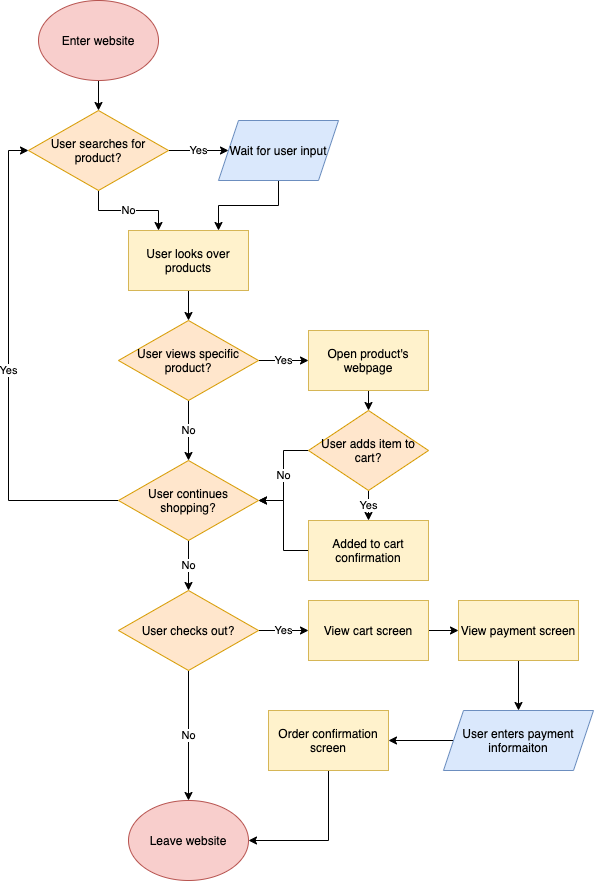

The diagram above was exported from draw.io. Its source (the exported page's mxGraphModel, read from the mxfile embedded in the PNG):
<mxGraphModel dx="355" dy="419" grid="1" gridSize="10" guides="1" tooltips="1" connect="1" arrows="1" fold="1" page="1" pageScale="1" pageWidth="850" pageHeight="1100" math="0" shadow="0">
  <root>
    <mxCell id="0" />
    <mxCell id="1" parent="0" />
    <mxCell id="4" style="edgeStyle=orthogonalEdgeStyle;rounded=0;orthogonalLoop=1;jettySize=auto;html=1;exitX=0.5;exitY=1;exitDx=0;exitDy=0;entryX=0.5;entryY=0;entryDx=0;entryDy=0;" edge="1" parent="1" source="2" target="3">
      <mxGeometry relative="1" as="geometry" />
    </mxCell>
    <mxCell id="2" value="&lt;font color=&quot;#000000&quot;&gt;Enter website&lt;/font&gt;" style="ellipse;whiteSpace=wrap;html=1;fillColor=#f8cecc;strokeColor=#b85450;" vertex="1" parent="1">
      <mxGeometry x="140" y="150" width="120" height="80" as="geometry" />
    </mxCell>
    <mxCell id="6" value="Yes" style="edgeStyle=orthogonalEdgeStyle;rounded=0;orthogonalLoop=1;jettySize=auto;html=1;exitX=1;exitY=0.5;exitDx=0;exitDy=0;entryX=0;entryY=0.5;entryDx=0;entryDy=0;fontColor=#000000;" edge="1" parent="1" source="3" target="5">
      <mxGeometry relative="1" as="geometry" />
    </mxCell>
    <mxCell id="8" value="&lt;font&gt;No&lt;/font&gt;" style="edgeStyle=orthogonalEdgeStyle;rounded=0;orthogonalLoop=1;jettySize=auto;html=1;exitX=0.5;exitY=1;exitDx=0;exitDy=0;entryX=0.25;entryY=0;entryDx=0;entryDy=0;fontColor=#000000;" edge="1" parent="1" source="3" target="7">
      <mxGeometry relative="1" as="geometry" />
    </mxCell>
    <mxCell id="3" value="&lt;font color=&quot;#000000&quot;&gt;User searches for product?&lt;/font&gt;" style="rhombus;whiteSpace=wrap;html=1;fillColor=#ffe6cc;strokeColor=#d79b00;" vertex="1" parent="1">
      <mxGeometry x="130" y="260" width="140" height="80" as="geometry" />
    </mxCell>
    <mxCell id="9" style="edgeStyle=orthogonalEdgeStyle;rounded=0;orthogonalLoop=1;jettySize=auto;html=1;exitX=0.5;exitY=1;exitDx=0;exitDy=0;entryX=0.75;entryY=0;entryDx=0;entryDy=0;fontColor=#000000;" edge="1" parent="1" source="5" target="7">
      <mxGeometry relative="1" as="geometry" />
    </mxCell>
    <mxCell id="5" value="Wait for user input" style="shape=parallelogram;perimeter=parallelogramPerimeter;whiteSpace=wrap;html=1;fixedSize=1;fillColor=#dae8fc;strokeColor=#6c8ebf;fontColor=#000000;" vertex="1" parent="1">
      <mxGeometry x="320" y="270" width="120" height="60" as="geometry" />
    </mxCell>
    <mxCell id="11" style="edgeStyle=orthogonalEdgeStyle;rounded=0;orthogonalLoop=1;jettySize=auto;html=1;exitX=0.5;exitY=1;exitDx=0;exitDy=0;entryX=0.5;entryY=0;entryDx=0;entryDy=0;fontColor=#000000;" edge="1" parent="1" source="7" target="10">
      <mxGeometry relative="1" as="geometry" />
    </mxCell>
    <mxCell id="7" value="User looks over products" style="rounded=0;whiteSpace=wrap;html=1;fillColor=#fff2cc;strokeColor=#d6b656;fontColor=#000000;" vertex="1" parent="1">
      <mxGeometry x="230" y="380" width="120" height="60" as="geometry" />
    </mxCell>
    <mxCell id="13" value="&lt;font&gt;Yes&lt;/font&gt;" style="edgeStyle=orthogonalEdgeStyle;rounded=0;orthogonalLoop=1;jettySize=auto;html=1;exitX=1;exitY=0.5;exitDx=0;exitDy=0;entryX=0;entryY=0.5;entryDx=0;entryDy=0;fontColor=#000000;" edge="1" parent="1" source="10" target="12">
      <mxGeometry relative="1" as="geometry" />
    </mxCell>
    <mxCell id="19" value="&lt;font&gt;No&lt;/font&gt;" style="edgeStyle=orthogonalEdgeStyle;rounded=0;orthogonalLoop=1;jettySize=auto;html=1;exitX=0.5;exitY=1;exitDx=0;exitDy=0;entryX=0.5;entryY=0;entryDx=0;entryDy=0;fontColor=#000000;" edge="1" parent="1" source="10" target="18">
      <mxGeometry relative="1" as="geometry" />
    </mxCell>
    <mxCell id="10" value="User views specific product?" style="rhombus;whiteSpace=wrap;html=1;fillColor=#ffe6cc;strokeColor=#d79b00;fontColor=#000000;" vertex="1" parent="1">
      <mxGeometry x="220" y="470" width="140" height="80" as="geometry" />
    </mxCell>
    <mxCell id="15" style="edgeStyle=orthogonalEdgeStyle;rounded=0;orthogonalLoop=1;jettySize=auto;html=1;exitX=0.5;exitY=1;exitDx=0;exitDy=0;entryX=0.5;entryY=0;entryDx=0;entryDy=0;fontColor=#000000;" edge="1" parent="1" source="12" target="14">
      <mxGeometry relative="1" as="geometry" />
    </mxCell>
    <mxCell id="12" value="&lt;font color=&quot;#000000&quot;&gt;Open product's webpage&lt;/font&gt;" style="rounded=0;whiteSpace=wrap;html=1;fillColor=#fff2cc;strokeColor=#d6b656;" vertex="1" parent="1">
      <mxGeometry x="410" y="480" width="120" height="60" as="geometry" />
    </mxCell>
    <mxCell id="17" value="&lt;font&gt;Yes&lt;/font&gt;" style="edgeStyle=orthogonalEdgeStyle;rounded=0;orthogonalLoop=1;jettySize=auto;html=1;exitX=0.5;exitY=1;exitDx=0;exitDy=0;entryX=0.5;entryY=0;entryDx=0;entryDy=0;fontColor=#000000;" edge="1" parent="1" source="14" target="16">
      <mxGeometry relative="1" as="geometry" />
    </mxCell>
    <mxCell id="20" value="&lt;font&gt;No&lt;/font&gt;" style="edgeStyle=orthogonalEdgeStyle;rounded=0;orthogonalLoop=1;jettySize=auto;html=1;exitX=0;exitY=0.5;exitDx=0;exitDy=0;entryX=1;entryY=0.5;entryDx=0;entryDy=0;fontColor=#000000;" edge="1" parent="1" source="14" target="18">
      <mxGeometry relative="1" as="geometry" />
    </mxCell>
    <mxCell id="14" value="&lt;font color=&quot;#000000&quot;&gt;User adds item to cart?&lt;/font&gt;" style="rhombus;whiteSpace=wrap;html=1;fillColor=#ffe6cc;strokeColor=#d79b00;" vertex="1" parent="1">
      <mxGeometry x="410" y="560" width="120" height="80" as="geometry" />
    </mxCell>
    <mxCell id="21" style="edgeStyle=orthogonalEdgeStyle;rounded=0;orthogonalLoop=1;jettySize=auto;html=1;exitX=0;exitY=0.5;exitDx=0;exitDy=0;entryX=1;entryY=0.5;entryDx=0;entryDy=0;fontColor=#000000;" edge="1" parent="1" source="16" target="18">
      <mxGeometry relative="1" as="geometry" />
    </mxCell>
    <mxCell id="16" value="&lt;font color=&quot;#000000&quot;&gt;Added to cart confirmation&lt;/font&gt;" style="rounded=0;whiteSpace=wrap;html=1;fillColor=#fff2cc;strokeColor=#d6b656;" vertex="1" parent="1">
      <mxGeometry x="410" y="670" width="120" height="60" as="geometry" />
    </mxCell>
    <mxCell id="22" value="&lt;font&gt;Yes&lt;/font&gt;" style="edgeStyle=orthogonalEdgeStyle;rounded=0;orthogonalLoop=1;jettySize=auto;html=1;exitX=0;exitY=0.5;exitDx=0;exitDy=0;entryX=0;entryY=0.5;entryDx=0;entryDy=0;fontColor=#000000;" edge="1" parent="1" source="18" target="3">
      <mxGeometry relative="1" as="geometry" />
    </mxCell>
    <mxCell id="24" value="&lt;font&gt;No&lt;/font&gt;" style="edgeStyle=orthogonalEdgeStyle;rounded=0;orthogonalLoop=1;jettySize=auto;html=1;exitX=0.5;exitY=1;exitDx=0;exitDy=0;entryX=0.5;entryY=0;entryDx=0;entryDy=0;fontColor=#000000;" edge="1" parent="1" source="18" target="23">
      <mxGeometry relative="1" as="geometry" />
    </mxCell>
    <mxCell id="18" value="&lt;font color=&quot;#000000&quot;&gt;User continues shopping?&lt;/font&gt;" style="rhombus;whiteSpace=wrap;html=1;fillColor=#ffe6cc;strokeColor=#d79b00;" vertex="1" parent="1">
      <mxGeometry x="220" y="610" width="140" height="80" as="geometry" />
    </mxCell>
    <mxCell id="26" value="&lt;font&gt;No&lt;/font&gt;" style="edgeStyle=orthogonalEdgeStyle;rounded=0;orthogonalLoop=1;jettySize=auto;html=1;exitX=0.5;exitY=1;exitDx=0;exitDy=0;fontColor=#000000;" edge="1" parent="1" source="23" target="25">
      <mxGeometry relative="1" as="geometry" />
    </mxCell>
    <mxCell id="28" value="&lt;font&gt;Yes&lt;/font&gt;" style="edgeStyle=orthogonalEdgeStyle;rounded=0;orthogonalLoop=1;jettySize=auto;html=1;exitX=1;exitY=0.5;exitDx=0;exitDy=0;entryX=0;entryY=0.5;entryDx=0;entryDy=0;fontColor=#000000;" edge="1" parent="1" source="23" target="27">
      <mxGeometry relative="1" as="geometry" />
    </mxCell>
    <mxCell id="23" value="User checks out?" style="rhombus;whiteSpace=wrap;html=1;fillColor=#ffe6cc;strokeColor=#d79b00;fontColor=#000000;" vertex="1" parent="1">
      <mxGeometry x="220" y="740" width="140" height="80" as="geometry" />
    </mxCell>
    <mxCell id="25" value="&lt;font color=&quot;#000000&quot;&gt;Leave website&lt;/font&gt;" style="ellipse;whiteSpace=wrap;html=1;fillColor=#f8cecc;strokeColor=#b85450;" vertex="1" parent="1">
      <mxGeometry x="230" y="950" width="120" height="80" as="geometry" />
    </mxCell>
    <mxCell id="31" style="edgeStyle=orthogonalEdgeStyle;rounded=0;orthogonalLoop=1;jettySize=auto;html=1;exitX=1;exitY=0.5;exitDx=0;exitDy=0;entryX=0;entryY=0.5;entryDx=0;entryDy=0;fontColor=#000000;" edge="1" parent="1" source="27" target="29">
      <mxGeometry relative="1" as="geometry" />
    </mxCell>
    <mxCell id="27" value="&lt;font color=&quot;#000000&quot;&gt;View cart screen&lt;/font&gt;" style="rounded=0;whiteSpace=wrap;html=1;fillColor=#fff2cc;strokeColor=#d6b656;" vertex="1" parent="1">
      <mxGeometry x="410" y="750" width="120" height="60" as="geometry" />
    </mxCell>
    <mxCell id="33" style="edgeStyle=orthogonalEdgeStyle;rounded=0;orthogonalLoop=1;jettySize=auto;html=1;exitX=0.5;exitY=1;exitDx=0;exitDy=0;entryX=0.5;entryY=0;entryDx=0;entryDy=0;fontColor=#000000;" edge="1" parent="1" source="29" target="32">
      <mxGeometry relative="1" as="geometry" />
    </mxCell>
    <mxCell id="29" value="View payment screen" style="rounded=0;whiteSpace=wrap;html=1;fillColor=#fff2cc;strokeColor=#d6b656;fontColor=#000000;" vertex="1" parent="1">
      <mxGeometry x="560" y="750" width="120" height="60" as="geometry" />
    </mxCell>
    <mxCell id="35" style="edgeStyle=orthogonalEdgeStyle;rounded=0;orthogonalLoop=1;jettySize=auto;html=1;exitX=0.5;exitY=1;exitDx=0;exitDy=0;entryX=1;entryY=0.5;entryDx=0;entryDy=0;fontColor=#000000;" edge="1" parent="1" source="30" target="25">
      <mxGeometry relative="1" as="geometry" />
    </mxCell>
    <mxCell id="30" value="Order confirmation screen" style="rounded=0;whiteSpace=wrap;html=1;fillColor=#fff2cc;strokeColor=#d6b656;fontColor=#000000;" vertex="1" parent="1">
      <mxGeometry x="370" y="860" width="120" height="60" as="geometry" />
    </mxCell>
    <mxCell id="34" style="edgeStyle=orthogonalEdgeStyle;rounded=0;orthogonalLoop=1;jettySize=auto;html=1;exitX=0;exitY=0.5;exitDx=0;exitDy=0;entryX=1;entryY=0.5;entryDx=0;entryDy=0;fontColor=#000000;" edge="1" parent="1" source="32" target="30">
      <mxGeometry relative="1" as="geometry" />
    </mxCell>
    <mxCell id="32" value="User enters payment informaiton" style="shape=parallelogram;perimeter=parallelogramPerimeter;whiteSpace=wrap;html=1;fixedSize=1;fillColor=#dae8fc;strokeColor=#6c8ebf;fontColor=#000000;" vertex="1" parent="1">
      <mxGeometry x="545" y="860" width="150" height="60" as="geometry" />
    </mxCell>
  </root>
</mxGraphModel>